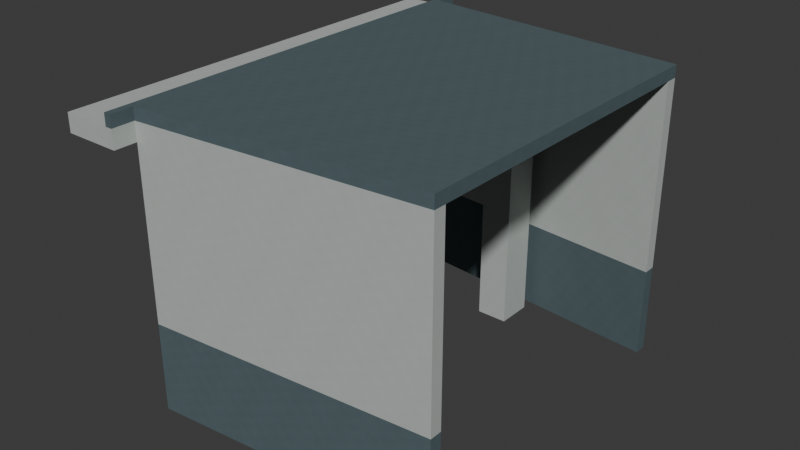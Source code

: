 # Source: AST-STF-G3-023.blend  (saved by Blender 4.3.34; exported with 4.5.12 LTS)
import bpy
from mathutils import Matrix  # noqa: F401  (used for matrix-valued properties, if any)

bpy.ops.wm.read_factory_settings(use_empty=True)
scene = bpy.context.scene
scene.name = 'Scene'

# ---- collections
col_collection = bpy.data.collections.new('Collection'); scene.collection.children.link(col_collection)

# ---- images (referenced by path relative to the original .blend; pixels are not part of the script)
import os
ASSET_DIR = os.environ.get("B2B_ASSET_DIR", "")  # directory of the original .blend (textures are referenced by path, not embedded)
HERE = os.path.dirname(os.path.abspath(__file__))  # packed textures are extracted next to this script under _unpacked/

def load_image(name, relpath, width, height, colorspace="sRGB"):
    """Load a texture the original file referenced (path relative to the .blend, or extracted next to this script)."""
    p = next((c for c in (os.path.join(HERE, relpath), os.path.join(ASSET_DIR, relpath)) if relpath and os.path.exists(c)), "")
    if p:
        img = bpy.data.images.load(p, check_existing=True)
        img.name = name
    else:  # same state as the original file: an image datablock whose file is absent (Cycles renders it pink)
        img = bpy.data.images.new(name, width, height)
        img.source = "FILE"
        img.filepath = "//" + (relpath or name)
    img.colorspace_settings.name = colorspace
    return img
img_staff_bluegrey_paint_png = load_image('staff_bluegrey_paint.png', '_unpacked/staff_bluegrey_paint.06b28083.png', 256, 256, 'sRGB')
img_staff_white_paint_png = load_image('staff_white_paint.png', '_unpacked/staff_white_paint.972c8896.png', 256, 256, 'sRGB')
img_staff_zinc_png = load_image('staff_zinc.png', '_unpacked/staff_zinc.c37cbdb6.png', 256, 256, 'sRGB')
img_staff_opal_png = load_image('staff_opal.png', '_unpacked/staff_opal.cb0b517e.png', 256, 256, 'sRGB')

# ---- materials (node trees are filled in below, after node groups)
mat_astraea_staff_bluegrey_paint = bpy.data.materials.new('ASTRAEA_staff_bluegrey_paint')
mat_astraea_staff_bluegrey_paint.diffuse_color = (0.3176, 0.3843, 0.4039, 1.0)
mat_astraea_staff_white_paint = bpy.data.materials.new('ASTRAEA_staff_white_paint')
mat_astraea_staff_white_paint.diffuse_color = (0.7098, 0.7333, 0.7176, 1.0)
mat_astraea_staff_zinc = bpy.data.materials.new('ASTRAEA_staff_zinc')
mat_astraea_staff_zinc.diffuse_color = (0.5216, 0.5608, 0.5725, 1.0)
mat_astraea_staff_opal = bpy.data.materials.new('ASTRAEA_staff_opal')
mat_astraea_staff_opal.diffuse_color = (0.8039, 0.8588, 0.8549, 1.0)

# ---- material node trees
mat_astraea_staff_bluegrey_paint.use_nodes = True; mat_astraea_staff_bluegrey_paint.node_tree.nodes.clear()
_N = mat_astraea_staff_bluegrey_paint.node_tree.nodes; _L = mat_astraea_staff_bluegrey_paint.node_tree.links
n0 = _N.new('ShaderNodeBsdfPrincipled'); n0.name = 'Principled BSDF'; n0.location = (10, 300)
n0.inputs[2].default_value = 0.78
n1 = _N.new('ShaderNodeOutputMaterial'); n1.name = 'Material Output'; n1.location = (300, 300)
n2 = _N.new('ShaderNodeTexImage'); n2.name = 'Image Texture'; n2.location = (0, 0)
n2.image = img_staff_bluegrey_paint_png
n2.interpolation = 'Closest'
_L.new(n0.outputs[0], n1.inputs[0])
_L.new(n2.outputs[0], n0.inputs[0])
n1.is_active_output = True
mat_astraea_staff_white_paint.use_nodes = True; mat_astraea_staff_white_paint.node_tree.nodes.clear()
_N = mat_astraea_staff_white_paint.node_tree.nodes; _L = mat_astraea_staff_white_paint.node_tree.links
n0 = _N.new('ShaderNodeBsdfPrincipled'); n0.name = 'Principled BSDF'; n0.location = (10, 300)
n0.inputs[2].default_value = 0.76
n1 = _N.new('ShaderNodeOutputMaterial'); n1.name = 'Material Output'; n1.location = (300, 300)
n2 = _N.new('ShaderNodeTexImage'); n2.name = 'Image Texture'; n2.location = (0, 0)
n2.image = img_staff_white_paint_png
n2.interpolation = 'Closest'
_L.new(n0.outputs[0], n1.inputs[0])
_L.new(n2.outputs[0], n0.inputs[0])
n1.is_active_output = True
mat_astraea_staff_zinc.use_nodes = True; mat_astraea_staff_zinc.node_tree.nodes.clear()
_N = mat_astraea_staff_zinc.node_tree.nodes; _L = mat_astraea_staff_zinc.node_tree.links
n0 = _N.new('ShaderNodeBsdfPrincipled'); n0.name = 'Principled BSDF'; n0.location = (10, 300)
n0.inputs[1].default_value = 0.65
n0.inputs[2].default_value = 0.61
n1 = _N.new('ShaderNodeOutputMaterial'); n1.name = 'Material Output'; n1.location = (300, 300)
n2 = _N.new('ShaderNodeTexImage'); n2.name = 'Image Texture'; n2.location = (0, 0)
n2.image = img_staff_zinc_png
n2.interpolation = 'Closest'
_L.new(n0.outputs[0], n1.inputs[0])
_L.new(n2.outputs[0], n0.inputs[0])
n1.is_active_output = True
mat_astraea_staff_opal.use_nodes = True; mat_astraea_staff_opal.node_tree.nodes.clear()
_N = mat_astraea_staff_opal.node_tree.nodes; _L = mat_astraea_staff_opal.node_tree.links
n0 = _N.new('ShaderNodeBsdfPrincipled'); n0.name = 'Principled BSDF'; n0.location = (10, 300)
n0.inputs[2].default_value = 0.45
n1 = _N.new('ShaderNodeOutputMaterial'); n1.name = 'Material Output'; n1.location = (300, 300)
n2 = _N.new('ShaderNodeTexImage'); n2.name = 'Image Texture'; n2.location = (0, 0)
n2.image = img_staff_opal_png
n2.interpolation = 'Closest'
_L.new(n0.outputs[0], n1.inputs[0])
_L.new(n2.outputs[0], n0.inputs[0])
n1.is_active_output = True

# ---- world
world_world = bpy.data.worlds.new('World'); scene.world = world_world
world_world.use_nodes = True; world_world.node_tree.nodes.clear()
_N = world_world.node_tree.nodes; _L = world_world.node_tree.links
n0 = _N.new('ShaderNodeOutputWorld'); n0.name = 'World Output'; n0.location = (300, 300)
n1 = _N.new('ShaderNodeBackground'); n1.name = 'Background'; n1.location = (10, 300)
n1.inputs[0].default_value = (0.05088, 0.05088, 0.05088, 1.0)
_L.new(n1.outputs[0], n0.inputs[0])
n0.is_active_output = True
world_world.color = (0.05088, 0.05088, 0.05088)
world_world.sun_shadow_jitter_overblur = 0.0

# ---- meshes
me_administrationwalllow_0 = bpy.data.meshes.new('AdministrationWallLow_0')
me_administrationwalllow_0.from_pydata([(101.1, -1.941, 12.0), (101.1, -1.8, 12.0), (97.88, -2.1, 12.0), (101.1, -1.941, 13.03), (101.1, -1.8, 13.03), (97.88, -2.1, 13.03), (97.88, -2.241, 12.0), (101.1, -1.941, 12.0), (97.88, -2.1, 13.03), (97.88, -2.241, 13.03), (101.1, -1.941, 13.03), (101.1, -1.941, 12.0), (101.1, -1.8, 12.0), (101.1, -1.8, 13.03), (101.1, -1.941, 13.03), (101.1, -1.8, 12.0), (97.88, -2.1, 12.0), (101.1, -1.8, 13.03), (97.88, -2.1, 12.0), (97.88, -2.241, 13.03), (97.88, -2.1, 13.03), (97.88, -2.241, 12.0), (101.1, -1.941, 12.0), (101.1, -1.941, 13.03), (97.88, -2.241, 13.03)], [], [(2, 1, 0), (3, 5, 4), (7, 6, 2), (8, 10, 9), (11, 12, 13, 14), (15, 16, 5, 17), (18, 6, 19, 20), (21, 22, 23, 24)])
_uv = me_administrationwalllow_0.uv_layers.new(name='MetricUV')
_uv.uv.foreach_set('vector', [97.88, 2.1, 101.1, 1.8, 101.1, 1.941, 101.1, 1.941, 97.88, 2.1, 101.1, 1.8, 101.1, 1.941, 97.88, 2.241, 97.88, 2.1, 97.88, 2.1, 101.1, 1.941, 97.88, 2.241, -1.941, 12.0, -1.8, 12.0, -1.8, 13.03, -1.941, 13.03, -100.4, 12.0, -97.25, 12.0, -97.25, 13.03, -100.4, 13.03, 2.1, 12.0, 2.241, 12.0, 2.241, 13.03, 2.1, 13.03, 97.23, 12.0, 100.4, 12.0, 100.4, 13.03, 97.23, 13.03])
me_administrationwalllow_0.materials.append(mat_astraea_staff_bluegrey_paint)
me_administrationwalllow_0.update()
me_administrationwalllow_1 = bpy.data.meshes.new('AdministrationWallLow_1')
me_administrationwalllow_1.from_pydata([(101.1, 1.941, 12.0), (101.1, 1.8, 12.0), (101.1, 1.941, 13.03), (97.88, 2.1, 13.03), (101.1, 1.8, 13.03), (97.88, 2.1, 12.0), (101.1, 1.941, 12.0), (97.88, 2.241, 12.0), (97.88, 2.1, 13.03), (101.1, 1.941, 13.03), (97.88, 2.241, 13.03), (97.88, 2.241, 12.0), (97.88, 2.1, 12.0), (97.88, 2.1, 12.0), (101.1, 1.8, 12.0), (101.1, 1.8, 13.03), (97.88, 2.1, 13.03), (101.1, 1.8, 12.0), (101.1, 1.941, 12.0), (101.1, 1.941, 13.03), (101.1, 1.8, 13.03), (101.1, 1.941, 12.0), (97.88, 2.241, 12.0), (97.88, 2.241, 13.03), (101.1, 1.941, 13.03)], [], [(1, 13, 0), (2, 4, 3), (7, 6, 5), (8, 10, 9), (11, 12, 16, 10), (13, 16, 15, 14), (17, 18, 19, 20), (21, 22, 23, 24)])
_uv = me_administrationwalllow_1.uv_layers.new(name='MetricUV')
_uv.uv.foreach_set('vector', [101.1, -1.8, 97.88, -2.1, 101.1, -1.941, 101.1, -1.941, 101.1, -1.8, 97.88, -2.1, 97.88, -2.241, 101.1, -1.941, 97.88, -2.1, 97.88, -2.1, 97.88, -2.241, 101.1, -1.941, -2.241, 12.0, -2.1, 12.0, -2.1, 13.03, -2.241, 13.03, -97.25, 12.0, -97.25, 13.03, -100.4, 13.03, -100.4, 12.0, 1.8, 12.0, 1.941, 12.0, 1.941, 13.03, 1.8, 13.03, -100.4, 12.0, -97.23, 12.0, -97.23, 13.03, -100.4, 13.03])
me_administrationwalllow_1.materials.append(mat_astraea_staff_bluegrey_paint)
me_administrationwalllow_1.update()
me_administrationwallhigh_0 = bpy.data.meshes.new('AdministrationWallHigh_0')
me_administrationwallhigh_0.from_pydata([(101.1, -1.941, 13.03), (101.1, -1.8, 13.03), (97.88, -2.1, 13.03), (101.1, -1.941, 15.2), (101.1, -1.8, 15.2), (97.88, -2.1, 15.2), (97.88, -2.241, 13.03), (101.1, -1.941, 13.03), (97.88, -2.1, 15.2), (97.88, -2.241, 15.2), (101.1, -1.941, 15.2), (101.1, -1.941, 13.03), (101.1, -1.8, 13.03), (101.1, -1.8, 15.2), (101.1, -1.941, 15.2), (101.1, -1.8, 13.03), (97.88, -2.1, 13.03), (101.1, -1.8, 15.2), (97.88, -2.1, 13.03), (97.88, -2.241, 15.2), (97.88, -2.1, 15.2), (97.88, -2.241, 13.03), (101.1, -1.941, 13.03), (101.1, -1.941, 15.2), (97.88, -2.241, 15.2)], [], [(2, 1, 0), (3, 4, 5), (7, 6, 2), (8, 9, 10), (11, 12, 13, 14), (15, 17, 5, 16), (18, 6, 19, 20), (21, 22, 23, 24)])
_uv = me_administrationwallhigh_0.uv_layers.new(name='MetricUV')
_uv.uv.foreach_set('vector', [97.88, 2.1, 101.1, 1.8, 101.1, 1.941, 101.1, -1.941, 101.1, -1.8, 97.88, -2.1, 101.1, 1.941, 97.88, 2.241, 97.88, 2.1, 97.88, -2.1, 97.88, -2.241, 101.1, -1.941, -1.941, 13.03, -1.8, 13.03, -1.8, 15.2, -1.941, 15.2, 100.4, 13.03, 100.4, 15.2, 97.25, 15.2, 97.25, 13.03, 2.1, 13.03, 2.241, 13.03, 2.241, 15.2, 2.1, 15.2, 97.23, 13.03, 100.4, 13.03, 100.4, 15.2, 97.23, 15.2])
me_administrationwallhigh_0.materials.append(mat_astraea_staff_white_paint)
me_administrationwallhigh_0.update()
me_administrationwallhigh_1 = bpy.data.meshes.new('AdministrationWallHigh_1')
me_administrationwallhigh_1.from_pydata([(101.1, 1.941, 13.03), (101.1, 1.8, 13.03), (101.1, 1.941, 15.2), (97.88, 2.1, 15.2), (101.1, 1.8, 15.2), (97.88, 2.1, 13.03), (101.1, 1.941, 13.03), (97.88, 2.241, 13.03), (97.88, 2.1, 15.2), (101.1, 1.941, 15.2), (97.88, 2.241, 15.2), (97.88, 2.241, 13.03), (97.88, 2.1, 13.03), (97.88, 2.1, 13.03), (101.1, 1.8, 13.03), (101.1, 1.8, 15.2), (97.88, 2.1, 15.2), (101.1, 1.8, 13.03), (101.1, 1.941, 13.03), (101.1, 1.941, 15.2), (101.1, 1.8, 15.2), (101.1, 1.941, 13.03), (97.88, 2.241, 13.03), (97.88, 2.241, 15.2), (101.1, 1.941, 15.2)], [], [(1, 13, 0), (2, 3, 4), (7, 6, 5), (8, 9, 10), (11, 12, 16, 10), (13, 16, 15, 14), (17, 18, 19, 20), (21, 22, 23, 24)])
_uv = me_administrationwallhigh_1.uv_layers.new(name='MetricUV')
_uv.uv.foreach_set('vector', [101.1, -1.8, 97.88, -2.1, 101.1, -1.941, 101.1, 1.941, 97.88, 2.1, 101.1, 1.8, 97.88, -2.241, 101.1, -1.941, 97.88, -2.1, 97.88, 2.1, 101.1, 1.941, 97.88, 2.241, -2.241, 13.03, -2.1, 13.03, -2.1, 15.2, -2.241, 15.2, -97.25, 13.03, -97.25, 15.2, -100.4, 15.2, -100.4, 13.03, 1.8, 13.03, 1.941, 13.03, 1.941, 15.2, 1.8, 15.2, -100.4, 13.03, -97.23, 13.03, -97.23, 15.2, -100.4, 15.2])
me_administrationwallhigh_1.materials.append(mat_astraea_staff_white_paint)
me_administrationwallhigh_1.update()
me_administrationroof_0 = bpy.data.meshes.new('AdministrationRoof_0')
me_administrationroof_0.from_pydata([(101.1, 1.941, 15.2), (97.88, 2.241, 15.2), (97.88, 2.1, 15.2), (101.1, 1.941, 15.34), (97.88, 2.1, 15.34), (101.1, -1.941, 15.2), (97.88, -2.1, 15.34), (101.1, -1.941, 15.34), (101.1, 1.8, 15.2), (101.1, 1.941, 15.2), (97.88, 2.1, 15.2), (101.1, 1.8, 15.34), (101.1, 1.941, 15.34), (97.88, 2.1, 15.34), (101.1, -1.8, 15.2), (97.88, -2.1, 15.2), (101.1, -1.941, 15.2), (101.1, -1.8, 15.34), (101.1, -1.941, 15.34), (101.1, -1.8, 15.2), (101.1, 1.8, 15.2), (97.88, 2.1, 15.2), (101.1, -1.8, 15.34), (101.1, 1.8, 15.34), (97.88, 2.1, 15.34), (97.88, -2.1, 15.2), (101.1, -1.8, 15.2), (97.88, 2.1, 15.2), (97.88, -2.1, 15.34), (101.1, -1.8, 15.34), (101.1, 1.941, 15.2), (97.88, 2.241, 15.2), (97.88, 2.241, 15.34), (101.1, 1.941, 15.34), (97.88, 2.241, 15.2), (97.88, 2.1, 15.34), (97.88, 2.241, 15.34), (97.88, -2.1, 15.2), (97.88, -2.1, 15.34), (97.88, 2.1, 15.34), (97.88, -2.1, 15.2), (97.88, -2.241, 15.2), (97.88, -2.241, 15.34), (97.88, -2.1, 15.34), (97.88, -2.241, 15.2), (101.1, -1.941, 15.2), (101.1, -1.941, 15.34), (97.88, -2.241, 15.34), (101.1, -1.941, 15.2), (101.1, -1.8, 15.2), (101.1, -1.8, 15.34), (101.1, -1.941, 15.34), (101.1, -1.8, 15.2), (101.1, 1.8, 15.2), (101.1, 1.8, 15.34), (101.1, -1.8, 15.34), (101.1, 1.8, 15.2), (101.1, 1.941, 15.2), (101.1, 1.941, 15.34), (101.1, 1.8, 15.34)], [], [(2, 1, 0), (3, 4, 36), (5, 44, 25), (6, 47, 7), (10, 8, 9), (11, 12, 13), (16, 14, 15), (17, 18, 38), (21, 20, 19), (22, 23, 24), (27, 26, 25), (28, 29, 4), (30, 31, 32, 33), (34, 10, 35, 36), (10, 37, 38, 39), (40, 41, 42, 43), (44, 45, 46, 47), (48, 49, 50, 51), (52, 55, 54, 53), (56, 57, 58, 59)])
_uv = me_administrationroof_0.uv_layers.new(name='MetricUV')
_uv.uv.foreach_set('vector', [97.88, -2.1, 97.88, -2.241, 101.1, -1.941, 101.1, -1.941, 97.88, -2.1, 97.88, -2.241, 101.1, 1.941, 97.88, 2.241, 97.88, 2.1, 97.88, -2.1, 97.88, -2.241, 101.1, -1.941, 97.88, 2.1, 101.1, 1.8, 101.1, 1.941, 101.1, 1.8, 101.1, 1.941, 97.88, 2.1, 101.1, -1.941, 101.1, -1.8, 97.88, -2.1, 101.1, 1.8, 101.1, 1.941, 97.88, 2.1, 97.88, -2.1, 101.1, -1.8, 101.1, 1.8, 101.1, -1.8, 101.1, 1.8, 97.88, 2.1, 97.88, -2.1, 101.1, 1.8, 97.88, 2.1, 97.88, -2.1, 101.1, -1.8, 97.88, 2.1, -100.4, 15.2, -97.23, 15.2, -97.23, 15.34, -100.4, 15.34, -2.241, 15.2, -2.1, 15.2, -2.1, 15.34, -2.241, 15.34, -2.1, 15.2, 2.1, 15.2, 2.1, 15.34, -2.1, 15.34, 2.1, 15.2, 2.241, 15.2, 2.241, 15.34, 2.1, 15.34, 97.23, 15.2, 100.4, 15.2, 100.4, 15.34, 97.23, 15.34, -1.941, 15.2, -1.8, 15.2, -1.8, 15.34, -1.941, 15.34, 1.8, 15.2, 1.8, 15.34, -1.8, 15.34, -1.8, 15.2, 1.8, 15.2, 1.941, 15.2, 1.941, 15.34, 1.8, 15.34])
me_administrationroof_0.materials.append(mat_astraea_staff_bluegrey_paint)
me_administrationroof_0.update()
me_administrationframehead_0 = bpy.data.meshes.new('AdministrationFrameHead_0')
me_administrationframehead_0.from_pydata([(97.88, 2.5, 14.99), (97.23, 2.5, 14.99), (97.88, 2.5, 15.2), (97.23, 2.5, 15.2), (97.23, -2.5, 15.2), (97.23, -2.5, 14.99), (97.88, -2.5, 14.99), (97.88, 2.5, 14.99), (97.23, -2.5, 15.2), (97.88, -2.5, 15.2), (97.88, 2.5, 15.2), (97.88, 2.5, 14.99), (97.88, -2.5, 14.99), (97.88, -2.5, 15.2), (97.88, 2.5, 15.2), (97.88, -2.5, 14.99), (97.23, -2.5, 14.99), (97.23, -2.5, 15.2), (97.88, -2.5, 15.2), (97.23, -2.5, 14.99), (97.23, 2.5, 14.99), (97.23, 2.5, 15.2), (97.23, 2.5, 14.99), (97.88, 2.5, 14.99), (97.88, 2.5, 15.2)], [], [(19, 1, 0), (2, 4, 3), (7, 6, 5), (8, 10, 9), (11, 12, 13, 14), (15, 16, 17, 18), (19, 8, 21, 20), (22, 23, 24, 21)])
_uv = me_administrationframehead_0.uv_layers.new(name='MetricUV')
_uv.uv.foreach_set('vector', [97.23, 2.5, 97.23, -2.5, 97.88, -2.5, 97.88, -2.5, 97.23, 2.5, 97.23, -2.5, 97.88, -2.5, 97.88, 2.5, 97.23, 2.5, 97.23, 2.5, 97.88, -2.5, 97.88, 2.5, -2.5, 14.99, 2.5, 14.99, 2.5, 15.2, -2.5, 15.2, -97.88, 14.99, -97.23, 14.99, -97.23, 15.2, -97.88, 15.2, 2.5, 14.99, 2.5, 15.2, -2.5, 15.2, -2.5, 14.99, 97.23, 14.99, 97.88, 14.99, 97.88, 15.2, 97.23, 15.2])
me_administrationframehead_0.materials.append(mat_astraea_staff_white_paint)
me_administrationframehead_0.update()
me_administrationoriginalroofprofilenib_0 = bpy.data.meshes.new('AdministrationOriginalRoofProfileNib_0')
me_administrationoriginalroofprofilenib_0.from_pydata([(97.8, 2.5, 15.2), (97.8, 2.5, 15.34), (97.88, 2.5, 15.34), (97.8, -2.5, 15.2), (97.8, -2.5, 15.34), (97.88, -2.5, 15.34), (97.88, 2.5, 15.34), (97.88, 2.5, 15.2), (97.8, 2.5, 15.2), (97.88, -2.5, 15.34), (97.88, -2.5, 15.2), (97.8, -2.5, 15.2), (97.8, 2.5, 15.2), (97.8, 2.5, 15.34), (97.8, -2.5, 15.34), (97.8, -2.5, 15.2), (97.88, 2.5, 15.34), (97.88, -2.5, 15.34), (97.8, -2.5, 15.34), (97.88, 2.5, 15.34), (97.88, 2.5, 15.2), (97.88, -2.5, 15.2), (97.88, -2.5, 15.34), (97.88, 2.5, 15.2), (97.88, -2.5, 15.2)], [], [(2, 0, 1), (3, 5, 4), (8, 6, 7), (9, 11, 10), (12, 13, 14, 15), (13, 16, 17, 18), (19, 20, 21, 22), (23, 8, 3, 24)])
_uv = me_administrationoriginalroofprofilenib_0.uv_layers.new(name='MetricUV')
_uv.uv.foreach_set('vector', [-97.88, 15.34, -97.8, 15.2, -97.8, 15.34, 97.8, 15.2, 97.88, 15.34, 97.8, 15.34, -97.8, 15.2, -97.88, 15.34, -97.88, 15.2, 97.88, 15.34, 97.8, 15.2, 97.88, 15.2, 2.5, 15.2, 2.5, 15.34, -2.5, 15.34, -2.5, 15.2, 97.8, -2.5, 97.88, -2.5, 97.88, 2.5, 97.8, 2.5, -2.5, 15.34, -2.5, 15.2, 2.5, 15.2, 2.5, 15.34, 97.88, 2.5, 97.8, 2.5, 97.8, -2.5, 97.88, -2.5])
me_administrationoriginalroofprofilenib_0.materials.append(mat_astraea_staff_bluegrey_paint)
me_administrationoriginalroofprofilenib_0.update()
me_administrationdoorside_1_8_0 = bpy.data.meshes.new('AdministrationDoorSide-1.8_0')
me_administrationdoorside_1_8_0.from_pydata([(99.58, 1.8, 12.0), (99.22, 1.8, 12.0), (99.58, 1.8, 15.2), (99.22, 1.8, 15.2), (99.22, 1.38, 15.2), (99.22, 1.38, 12.0), (99.58, 1.38, 12.0), (99.58, 1.8, 12.0), (99.22, 1.38, 15.2), (99.58, 1.38, 15.2), (99.58, 1.8, 15.2), (99.58, 1.8, 12.0), (99.58, 1.38, 12.0), (99.58, 1.38, 15.2), (99.58, 1.8, 15.2), (99.58, 1.38, 12.0), (99.22, 1.38, 12.0), (99.22, 1.38, 15.2), (99.58, 1.38, 15.2), (99.22, 1.38, 12.0), (99.22, 1.8, 12.0), (99.22, 1.8, 15.2), (99.22, 1.8, 12.0), (99.58, 1.8, 12.0), (99.58, 1.8, 15.2)], [], [(19, 0, 1), (2, 3, 4), (7, 5, 6), (8, 9, 10), (11, 14, 13, 12), (15, 16, 17, 18), (19, 20, 21, 8), (22, 23, 24, 21)])
_uv = me_administrationdoorside_1_8_0.uv_layers.new(name='MetricUV')
_uv.uv.foreach_set('vector', [99.22, 1.38, 99.58, 1.8, 99.22, 1.8, 99.58, 1.8, 99.22, 1.8, 99.22, 1.38, 99.58, 1.8, 99.22, 1.38, 99.58, 1.38, 99.22, 1.38, 99.58, 1.38, 99.58, 1.8, 1.8, 12.0, 1.8, 15.2, 1.38, 15.2, 1.38, 12.0, -99.58, 12.0, -99.22, 12.0, -99.22, 15.2, -99.58, 15.2, 1.38, 12.0, 1.8, 12.0, 1.8, 15.2, 1.38, 15.2, 99.22, 12.0, 99.58, 12.0, 99.58, 15.2, 99.22, 15.2])
me_administrationdoorside_1_8_0.materials.append(mat_astraea_staff_white_paint)
me_administrationdoorside_1_8_0.update()
me_administrationdoorside1_38_0 = bpy.data.meshes.new('AdministrationDoorSide1.38_0')
me_administrationdoorside1_38_0.from_pydata([(99.58, -1.38, 12.0), (99.22, -1.38, 12.0), (99.58, -1.38, 15.2), (99.22, -1.38, 15.2), (99.22, -1.8, 15.2), (99.22, -1.8, 12.0), (99.58, -1.8, 12.0), (99.58, -1.38, 12.0), (99.22, -1.8, 15.2), (99.58, -1.8, 15.2), (99.58, -1.38, 15.2), (99.58, -1.38, 12.0), (99.58, -1.8, 12.0), (99.58, -1.8, 15.2), (99.58, -1.38, 15.2), (99.58, -1.8, 12.0), (99.22, -1.8, 12.0), (99.22, -1.8, 15.2), (99.58, -1.8, 15.2), (99.22, -1.8, 12.0), (99.22, -1.38, 12.0), (99.22, -1.38, 15.2), (99.22, -1.38, 12.0), (99.58, -1.38, 12.0), (99.58, -1.38, 15.2)], [], [(19, 0, 1), (2, 3, 4), (7, 5, 6), (8, 9, 10), (11, 14, 13, 12), (15, 16, 17, 18), (19, 20, 21, 8), (22, 23, 24, 21)])
_uv = me_administrationdoorside1_38_0.uv_layers.new(name='MetricUV')
_uv.uv.foreach_set('vector', [99.22, -1.8, 99.58, -1.38, 99.22, -1.38, 99.58, -1.38, 99.22, -1.38, 99.22, -1.8, 99.58, -1.38, 99.22, -1.8, 99.58, -1.8, 99.22, -1.8, 99.58, -1.8, 99.58, -1.38, -1.38, 12.0, -1.38, 15.2, -1.8, 15.2, -1.8, 12.0, -99.58, 12.0, -99.22, 12.0, -99.22, 15.2, -99.58, 15.2, -1.8, 12.0, -1.38, 12.0, -1.38, 15.2, -1.8, 15.2, 99.22, 12.0, 99.58, 12.0, 99.58, 15.2, 99.22, 15.2])
me_administrationdoorside1_38_0.materials.append(mat_astraea_staff_white_paint)
me_administrationdoorside1_38_0.update()
me_administrationdoorhead_0 = bpy.data.meshes.new('AdministrationDoorHead_0')
me_administrationdoorhead_0.from_pydata([(99.58, 1.38, 14.82), (99.22, 1.38, 14.82), (99.58, 1.38, 15.2), (99.22, 1.38, 15.2), (99.22, -1.38, 15.2), (99.22, -1.38, 14.82), (99.58, -1.38, 14.82), (99.58, 1.38, 14.82), (99.22, -1.38, 15.2), (99.58, -1.38, 15.2), (99.58, 1.38, 15.2), (99.58, 1.38, 14.82), (99.58, -1.38, 14.82), (99.58, -1.38, 15.2), (99.58, 1.38, 15.2), (99.58, -1.38, 14.82), (99.22, -1.38, 14.82), (99.22, -1.38, 15.2), (99.58, -1.38, 15.2), (99.22, -1.38, 14.82), (99.22, 1.38, 14.82), (99.22, 1.38, 15.2), (99.22, 1.38, 14.82), (99.58, 1.38, 14.82), (99.58, 1.38, 15.2)], [], [(19, 0, 1), (2, 3, 4), (7, 5, 6), (8, 9, 10), (11, 14, 13, 12), (15, 16, 17, 18), (19, 20, 21, 8), (22, 23, 24, 21)])
_uv = me_administrationdoorhead_0.uv_layers.new(name='MetricUV')
_uv.uv.foreach_set('vector', [99.22, -1.38, 99.58, 1.38, 99.22, 1.38, 99.58, 1.38, 99.22, 1.38, 99.22, -1.38, 99.58, 1.38, 99.22, -1.38, 99.58, -1.38, 99.22, -1.38, 99.58, -1.38, 99.58, 1.38, 1.38, 14.82, 1.38, 15.2, -1.38, 15.2, -1.38, 14.82, -99.58, 14.82, -99.22, 14.82, -99.22, 15.2, -99.58, 15.2, -1.38, 14.82, 1.38, 14.82, 1.38, 15.2, -1.38, 15.2, 99.22, 14.82, 99.58, 14.82, 99.58, 15.2, 99.22, 15.2])
me_administrationdoorhead_0.materials.append(mat_astraea_staff_white_paint)
me_administrationdoorhead_0.update()
me_administrationtask_housing = bpy.data.meshes.new('AdministrationTask_Housing')
me_administrationtask_housing.from_pydata([(98.7, 0.15, 15.05), (100.1, 0.15, 15.05), (98.7, -0.15, 15.05), (100.1, -0.15, 15.05), (98.7, 0.15, 15.14), (100.1, 0.15, 15.14), (98.7, -0.15, 15.14), (100.1, -0.15, 15.14)], [], [(0, 1, 3, 2), (4, 6, 7, 5), (0, 4, 5, 1), (2, 3, 7, 6), (0, 2, 6, 4), (1, 5, 7, 3)])
_uv = me_administrationtask_housing.uv_layers.new(name='MetricUV')
_uv.uv.foreach_set('vector', [131.6, -0.2, 133.5, -0.2, 133.5, 0.2, 131.6, 0.2, 131.6, 0.2, 131.6, -0.2, 133.5, -0.2, 133.5, 0.2, -131.6, 20.07, -131.6, 20.19, -133.5, 20.19, -133.5, 20.07, 131.6, 20.07, 133.5, 20.07, 133.5, 20.19, 131.6, 20.19, -0.2, 20.07, 0.2, 20.07, 0.2, 20.19, -0.2, 20.19, 0.2, 20.07, 0.2, 20.19, -0.2, 20.19, -0.2, 20.07])
me_administrationtask_housing.materials.append(mat_astraea_staff_zinc)
me_administrationtask_housing.update()
me_administrationtask_opal = bpy.data.meshes.new('AdministrationTask_Opal')
me_administrationtask_opal.from_pydata([(98.76, 0.11, 15.02), (100.0, 0.11, 15.02), (98.76, -0.11, 15.02), (100.0, -0.11, 15.02), (98.76, 0.11, 15.06), (100.0, 0.11, 15.06), (98.76, -0.11, 15.06), (100.0, -0.11, 15.06)], [], [(0, 1, 3, 2), (4, 6, 7, 5), (0, 4, 5, 1), (2, 3, 7, 6), (0, 2, 6, 4), (1, 5, 7, 3)])
_uv = me_administrationtask_opal.uv_layers.new(name='MetricUV')
_uv.uv.foreach_set('vector', [131.7, -0.1467, 133.4, -0.1467, 133.4, 0.1467, 131.7, 0.1467, 131.7, 0.1467, 131.7, -0.1467, 133.4, -0.1467, 133.4, 0.1467, -131.7, 20.02, -131.7, 20.07, -133.4, 20.07, -133.4, 20.02, 131.7, 20.02, 133.4, 20.02, 133.4, 20.07, 131.7, 20.07, -0.1467, 20.02, 0.1467, 20.02, 0.1467, 20.07, -0.1467, 20.07, 0.1467, 20.02, 0.1467, 20.07, -0.1467, 20.07, -0.1467, 20.02])
me_administrationtask_opal.materials.append(mat_astraea_staff_opal)
me_administrationtask_opal.update()
me_administrationtask_hanger0 = bpy.data.meshes.new('AdministrationTask_Hanger0')
me_administrationtask_hanger0.from_pydata([(98.88, 0.04, 15.14), (98.93, 0.04, 15.14), (98.88, -0.04, 15.14), (98.93, -0.04, 15.14), (98.88, 0.04, 15.21), (98.93, 0.04, 15.21), (98.88, -0.04, 15.21), (98.93, -0.04, 15.21)], [], [(0, 1, 3, 2), (4, 6, 7, 5), (0, 4, 5, 1), (2, 3, 7, 6), (0, 2, 6, 4), (1, 5, 7, 3)])
_uv = me_administrationtask_hanger0.uv_layers.new(name='MetricUV')
_uv.uv.foreach_set('vector', [131.8, -0.05333, 131.9, -0.05333, 131.9, 0.05333, 131.8, 0.05333, 131.8, 0.05333, 131.8, -0.05333, 131.9, -0.05333, 131.9, 0.05333, -131.8, 20.19, -131.8, 20.28, -131.9, 20.28, -131.9, 20.19, 131.8, 20.19, 131.9, 20.19, 131.9, 20.28, 131.8, 20.28, -0.05333, 20.19, 0.05333, 20.19, 0.05333, 20.28, -0.05333, 20.28, 0.05333, 20.19, 0.05333, 20.28, -0.05333, 20.28, -0.05333, 20.19])
me_administrationtask_hanger0.materials.append(mat_astraea_staff_zinc)
me_administrationtask_hanger0.update()
me_administrationtask_hanger1 = bpy.data.meshes.new('AdministrationTask_Hanger1')
me_administrationtask_hanger1.from_pydata([(99.88, 0.04, 15.14), (99.93, 0.04, 15.14), (99.88, -0.04, 15.14), (99.93, -0.04, 15.14), (99.88, 0.04, 15.21), (99.93, 0.04, 15.21), (99.88, -0.04, 15.21), (99.93, -0.04, 15.21)], [], [(0, 1, 3, 2), (4, 6, 7, 5), (0, 4, 5, 1), (2, 3, 7, 6), (0, 2, 6, 4), (1, 5, 7, 3)])
_uv = me_administrationtask_hanger1.uv_layers.new(name='MetricUV')
_uv.uv.foreach_set('vector', [133.2, -0.05333, 133.2, -0.05333, 133.2, 0.05333, 133.2, 0.05333, 133.2, 0.05333, 133.2, -0.05333, 133.2, -0.05333, 133.2, 0.05333, -133.2, 20.19, -133.2, 20.28, -133.2, 20.28, -133.2, 20.19, 133.2, 20.19, 133.2, 20.19, 133.2, 20.28, 133.2, 20.28, -0.05333, 20.19, 0.05333, 20.19, 0.05333, 20.28, -0.05333, 20.28, 0.05333, 20.19, 0.05333, 20.28, -0.05333, 20.28, -0.05333, 20.19])
me_administrationtask_hanger1.materials.append(mat_astraea_staff_zinc)
me_administrationtask_hanger1.update()

# ---- objects
ob_administrationwalllow_0 = bpy.data.objects.new('AdministrationWallLow_0', me_administrationwalllow_0)
ob_administrationwalllow_1 = bpy.data.objects.new('AdministrationWallLow_1', me_administrationwalllow_1)
ob_administrationwallhigh_0 = bpy.data.objects.new('AdministrationWallHigh_0', me_administrationwallhigh_0)
ob_administrationwallhigh_1 = bpy.data.objects.new('AdministrationWallHigh_1', me_administrationwallhigh_1)
ob_administrationroof_0 = bpy.data.objects.new('AdministrationRoof_0', me_administrationroof_0)
ob_administrationframehead_0 = bpy.data.objects.new('AdministrationFrameHead_0', me_administrationframehead_0)
ob_administrationoriginalroofprofilenib_0 = bpy.data.objects.new('AdministrationOriginalRoofProfileNib_0', me_administrationoriginalroofprofilenib_0)
ob_administrationdoorside_1_8_0 = bpy.data.objects.new('AdministrationDoorSide-1.8_0', me_administrationdoorside_1_8_0)
ob_administrationdoorside1_38_0 = bpy.data.objects.new('AdministrationDoorSide1.38_0', me_administrationdoorside1_38_0)
ob_administrationdoorhead_0 = bpy.data.objects.new('AdministrationDoorHead_0', me_administrationdoorhead_0)
ob_administrationtask_housing = bpy.data.objects.new('AdministrationTask_Housing', me_administrationtask_housing)
ob_administrationtask_opal = bpy.data.objects.new('AdministrationTask_Opal', me_administrationtask_opal)
ob_administrationtask_hanger0 = bpy.data.objects.new('AdministrationTask_Hanger0', me_administrationtask_hanger0)
ob_administrationtask_hanger1 = bpy.data.objects.new('AdministrationTask_Hanger1', me_administrationtask_hanger1)
ob_administrationtask_datum = bpy.data.objects.new('AdministrationTask_Datum', None)

# ---- transforms, parenting, visibility, modifiers, constraints
ob_administrationwalllow_0.location = (0.0, 0.0, 0.0)
ob_administrationwalllow_1.location = (0.0, 0.0, 0.0)
ob_administrationwallhigh_0.location = (0.0, 0.0, 0.0)
ob_administrationwallhigh_1.location = (0.0, 0.0, 0.0)
ob_administrationroof_0.location = (0.0, 0.0, 0.0)
ob_administrationframehead_0.location = (0.0, 0.0, 0.0)
ob_administrationoriginalroofprofilenib_0.location = (0.0, 0.0, 0.0)
ob_administrationdoorside_1_8_0.location = (0.0, 0.0, 0.0)
ob_administrationdoorside1_38_0.location = (0.0, 0.0, 0.0)
ob_administrationdoorhead_0.location = (0.0, 0.0, 0.0)
ob_administrationtask_housing.location = (0.0, 0.0, 0.0)
ob_administrationtask_opal.location = (0.0, 0.0, 0.0)
ob_administrationtask_hanger0.location = (0.0, 0.0, 0.0)
ob_administrationtask_hanger1.location = (0.0, 0.0, 0.0)
ob_administrationtask_datum.location = (99.4, 0.0, 15.03)

# ---- collection membership
col_collection.objects.link(ob_administrationwalllow_0)
col_collection.objects.link(ob_administrationwalllow_1)
col_collection.objects.link(ob_administrationwallhigh_0)
col_collection.objects.link(ob_administrationwallhigh_1)
col_collection.objects.link(ob_administrationroof_0)
col_collection.objects.link(ob_administrationframehead_0)
col_collection.objects.link(ob_administrationoriginalroofprofilenib_0)
col_collection.objects.link(ob_administrationdoorside_1_8_0)
col_collection.objects.link(ob_administrationdoorside1_38_0)
col_collection.objects.link(ob_administrationdoorhead_0)
col_collection.objects.link(ob_administrationtask_housing)
col_collection.objects.link(ob_administrationtask_opal)
col_collection.objects.link(ob_administrationtask_hanger0)
col_collection.objects.link(ob_administrationtask_hanger1)
col_collection.objects.link(ob_administrationtask_datum)

# ---- scene / render settings (as saved in the file)
scene.frame_start = 1; scene.frame_end = 250; scene.frame_set(1)
scene.render.engine = 'BLENDER_EEVEE_NEXT'
bpy.context.view_layer.update()

# ---- added for rendering (the .blend has no active camera and no usable light): camera, sun
cam_auto = bpy.data.cameras.new('AutoCamera')
cam_auto.lens = 50.0
cam_auto.sensor_width = 36.0
cam_auto.clip_end = 1000.0
ob_auto_camera = bpy.data.objects.new('AutoCamera', cam_auto)
scene.collection.objects.link(ob_auto_camera)
ob_auto_camera.location = (105.741, -7.91824, 18.9488)
ob_auto_camera.rotation_euler = (1.09748, -7.21219e-08, 0.694738)
scene.camera = ob_auto_camera
light_auto_sun = bpy.data.lights.new('AutoSun', 'SUN')
light_auto_sun.energy = 3.0
light_auto_sun.angle = 0.0523599
ob_auto_sun = bpy.data.objects.new('AutoSun', light_auto_sun)
scene.collection.objects.link(ob_auto_sun)
ob_auto_sun.rotation_euler = (0.872665, 0.174533, 0.523599)
bpy.context.view_layer.update()
